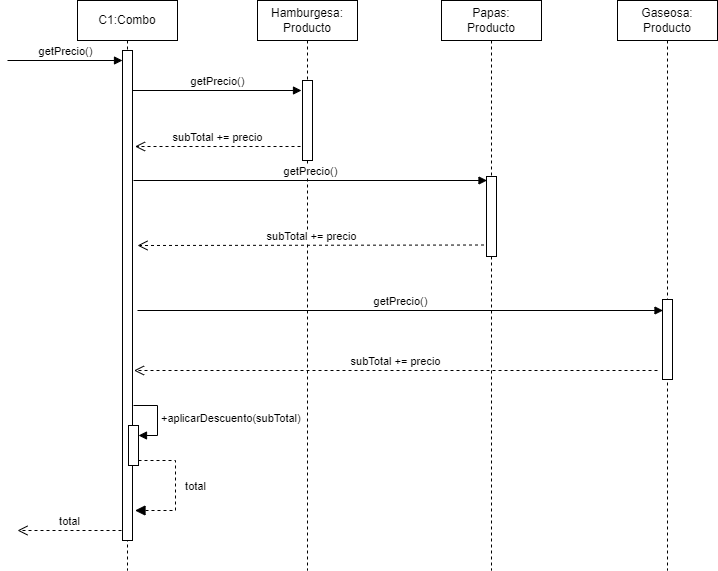

The diagram above was exported from draw.io. Its source (the exported page's mxGraphModel, read from the mxfile embedded in the PNG):
<mxGraphModel dx="2048" dy="638" grid="1" gridSize="10" guides="1" tooltips="1" connect="1" arrows="1" fold="1" page="1" pageScale="1" pageWidth="827" pageHeight="1169" math="0" shadow="0">
  <root>
    <mxCell id="0" />
    <mxCell id="1" parent="0" />
    <mxCell id="0GUEePgzupUtFXc4ggGP-1" value="C1:Combo" style="shape=umlLifeline;perimeter=lifelinePerimeter;whiteSpace=wrap;html=1;container=1;dropTarget=0;collapsible=0;recursiveResize=0;outlineConnect=0;portConstraint=eastwest;newEdgeStyle={&quot;curved&quot;:0,&quot;rounded&quot;:0};" vertex="1" parent="1">
      <mxGeometry x="50" y="180" width="100" height="570" as="geometry" />
    </mxCell>
    <mxCell id="p6nQHLcHBoaXeDFBhXKH-15" value="" style="html=1;points=[[0,0,0,0,5],[0,1,0,0,-5],[1,0,0,0,5],[1,1,0,0,-5]];perimeter=orthogonalPerimeter;outlineConnect=0;targetShapes=umlLifeline;portConstraint=eastwest;newEdgeStyle={&quot;curved&quot;:0,&quot;rounded&quot;:0};" vertex="1" parent="0GUEePgzupUtFXc4ggGP-1">
      <mxGeometry x="45" y="50" width="10" height="490" as="geometry" />
    </mxCell>
    <mxCell id="Nt7HZ0uY8VMR3DLN-i-n-7" value="" style="html=1;points=[[0,0,0,0,5],[0,1,0,0,-5],[1,0,0,0,5],[1,1,0,0,-5]];perimeter=orthogonalPerimeter;outlineConnect=0;targetShapes=umlLifeline;portConstraint=eastwest;newEdgeStyle={&quot;curved&quot;:0,&quot;rounded&quot;:0};" vertex="1" parent="0GUEePgzupUtFXc4ggGP-1">
      <mxGeometry x="51" y="425" width="10" height="40" as="geometry" />
    </mxCell>
    <mxCell id="Nt7HZ0uY8VMR3DLN-i-n-8" value="+aplicarDescuento(subTotal)" style="html=1;align=left;spacingLeft=2;endArrow=block;rounded=0;edgeStyle=orthogonalEdgeStyle;curved=0;rounded=0;" edge="1" target="Nt7HZ0uY8VMR3DLN-i-n-7" parent="0GUEePgzupUtFXc4ggGP-1">
      <mxGeometry relative="1" as="geometry">
        <mxPoint x="56" y="405" as="sourcePoint" />
        <Array as="points">
          <mxPoint x="80" y="435" />
        </Array>
      </mxGeometry>
    </mxCell>
    <mxCell id="1dkalhscFUiqbo3oCjNT-1" value="Hamburgesa:&lt;br&gt;Producto" style="shape=umlLifeline;perimeter=lifelinePerimeter;whiteSpace=wrap;html=1;container=1;dropTarget=0;collapsible=0;recursiveResize=0;outlineConnect=0;portConstraint=eastwest;newEdgeStyle={&quot;curved&quot;:0,&quot;rounded&quot;:0};" vertex="1" parent="1">
      <mxGeometry x="230" y="180" width="100" height="570" as="geometry" />
    </mxCell>
    <mxCell id="p6nQHLcHBoaXeDFBhXKH-16" value="" style="html=1;points=[[0,0,0,0,5],[0,1,0,0,-5],[1,0,0,0,5],[1,1,0,0,-5]];perimeter=orthogonalPerimeter;outlineConnect=0;targetShapes=umlLifeline;portConstraint=eastwest;newEdgeStyle={&quot;curved&quot;:0,&quot;rounded&quot;:0};" vertex="1" parent="1dkalhscFUiqbo3oCjNT-1">
      <mxGeometry x="45" y="80" width="10" height="80" as="geometry" />
    </mxCell>
    <mxCell id="lbCs-CUQaTVrH67imuAF-1" value="Papas:&lt;br&gt;Producto" style="shape=umlLifeline;perimeter=lifelinePerimeter;whiteSpace=wrap;html=1;container=1;dropTarget=0;collapsible=0;recursiveResize=0;outlineConnect=0;portConstraint=eastwest;newEdgeStyle={&quot;curved&quot;:0,&quot;rounded&quot;:0};" vertex="1" parent="1">
      <mxGeometry x="414" y="180" width="100" height="570" as="geometry" />
    </mxCell>
    <mxCell id="p6nQHLcHBoaXeDFBhXKH-18" value="" style="html=1;points=[[0,0,0,0,5],[0,1,0,0,-5],[1,0,0,0,5],[1,1,0,0,-5]];perimeter=orthogonalPerimeter;outlineConnect=0;targetShapes=umlLifeline;portConstraint=eastwest;newEdgeStyle={&quot;curved&quot;:0,&quot;rounded&quot;:0};" vertex="1" parent="lbCs-CUQaTVrH67imuAF-1">
      <mxGeometry x="45" y="176" width="10" height="80" as="geometry" />
    </mxCell>
    <mxCell id="qyjOOxJOLVJYutLxwGzV-1" value="Gaseosa:&lt;br&gt;Producto" style="shape=umlLifeline;perimeter=lifelinePerimeter;whiteSpace=wrap;html=1;container=1;dropTarget=0;collapsible=0;recursiveResize=0;outlineConnect=0;portConstraint=eastwest;newEdgeStyle={&quot;curved&quot;:0,&quot;rounded&quot;:0};" vertex="1" parent="1">
      <mxGeometry x="590" y="180" width="100" height="570" as="geometry" />
    </mxCell>
    <mxCell id="p6nQHLcHBoaXeDFBhXKH-17" value="" style="html=1;points=[[0,0,0,0,5],[0,1,0,0,-5],[1,0,0,0,5],[1,1,0,0,-5]];perimeter=orthogonalPerimeter;outlineConnect=0;targetShapes=umlLifeline;portConstraint=eastwest;newEdgeStyle={&quot;curved&quot;:0,&quot;rounded&quot;:0};" vertex="1" parent="qyjOOxJOLVJYutLxwGzV-1">
      <mxGeometry x="45" y="299" width="10" height="80" as="geometry" />
    </mxCell>
    <mxCell id="p6nQHLcHBoaXeDFBhXKH-19" value="getPrecio()" style="html=1;verticalAlign=bottom;endArrow=block;curved=0;rounded=0;" edge="1" parent="1">
      <mxGeometry width="80" relative="1" as="geometry">
        <mxPoint x="-20" y="240" as="sourcePoint" />
        <mxPoint x="95" y="240" as="targetPoint" />
      </mxGeometry>
    </mxCell>
    <mxCell id="k9dDlN4bf4tRDQ3e5U6z-1" value="total" style="html=1;verticalAlign=bottom;endArrow=open;dashed=1;endSize=8;curved=0;rounded=0;" edge="1" parent="1">
      <mxGeometry relative="1" as="geometry">
        <mxPoint x="94" y="710" as="sourcePoint" />
        <mxPoint x="-10" y="710" as="targetPoint" />
      </mxGeometry>
    </mxCell>
    <mxCell id="Nt7HZ0uY8VMR3DLN-i-n-1" value="getPrecio()" style="html=1;verticalAlign=bottom;endArrow=block;curved=0;rounded=0;" edge="1" parent="1" source="p6nQHLcHBoaXeDFBhXKH-15">
      <mxGeometry width="80" relative="1" as="geometry">
        <mxPoint x="110" y="270" as="sourcePoint" />
        <mxPoint x="274" y="270" as="targetPoint" />
      </mxGeometry>
    </mxCell>
    <mxCell id="Nt7HZ0uY8VMR3DLN-i-n-2" value="subTotal += precio" style="html=1;verticalAlign=bottom;endArrow=open;dashed=1;endSize=8;curved=0;rounded=0;" edge="1" parent="1">
      <mxGeometry relative="1" as="geometry">
        <mxPoint x="273" y="326" as="sourcePoint" />
        <mxPoint x="107.5" y="326" as="targetPoint" />
      </mxGeometry>
    </mxCell>
    <mxCell id="Nt7HZ0uY8VMR3DLN-i-n-3" value="getPrecio()" style="html=1;verticalAlign=bottom;endArrow=block;curved=0;rounded=0;" edge="1" parent="1">
      <mxGeometry width="80" relative="1" as="geometry">
        <mxPoint x="106" y="360" as="sourcePoint" />
        <mxPoint x="459.5" y="360" as="targetPoint" />
      </mxGeometry>
    </mxCell>
    <mxCell id="Nt7HZ0uY8VMR3DLN-i-n-4" value="subTotal += precio" style="html=1;verticalAlign=bottom;endArrow=open;dashed=1;endSize=8;curved=0;rounded=0;" edge="1" parent="1">
      <mxGeometry relative="1" as="geometry">
        <mxPoint x="456.5" y="424.5" as="sourcePoint" />
        <mxPoint x="110" y="425" as="targetPoint" />
      </mxGeometry>
    </mxCell>
    <mxCell id="Nt7HZ0uY8VMR3DLN-i-n-5" value="getPrecio()" style="html=1;verticalAlign=bottom;endArrow=block;curved=0;rounded=0;" edge="1" parent="1">
      <mxGeometry width="80" relative="1" as="geometry">
        <mxPoint x="110" y="490" as="sourcePoint" />
        <mxPoint x="635.5" y="490" as="targetPoint" />
      </mxGeometry>
    </mxCell>
    <mxCell id="Nt7HZ0uY8VMR3DLN-i-n-6" value="subTotal += precio" style="html=1;verticalAlign=bottom;endArrow=open;dashed=1;endSize=8;curved=0;rounded=0;" edge="1" parent="1">
      <mxGeometry relative="1" as="geometry">
        <mxPoint x="630" y="550" as="sourcePoint" />
        <mxPoint x="106.5" y="550" as="targetPoint" />
      </mxGeometry>
    </mxCell>
    <mxCell id="Nt7HZ0uY8VMR3DLN-i-n-9" value="total" style="html=1;verticalAlign=bottom;endArrow=block;dashed=1;endSize=8;curved=0;rounded=0;exitX=1;exitY=1;exitDx=0;exitDy=-5;exitPerimeter=0;endFill=1;" edge="1" parent="1" source="Nt7HZ0uY8VMR3DLN-i-n-7">
      <mxGeometry x="0.133" y="20" relative="1" as="geometry">
        <mxPoint x="122" y="640" as="sourcePoint" />
        <mxPoint x="107.5" y="690" as="targetPoint" />
        <Array as="points">
          <mxPoint x="148" y="640" />
          <mxPoint x="148" y="690" />
        </Array>
        <mxPoint as="offset" />
      </mxGeometry>
    </mxCell>
  </root>
</mxGraphModel>